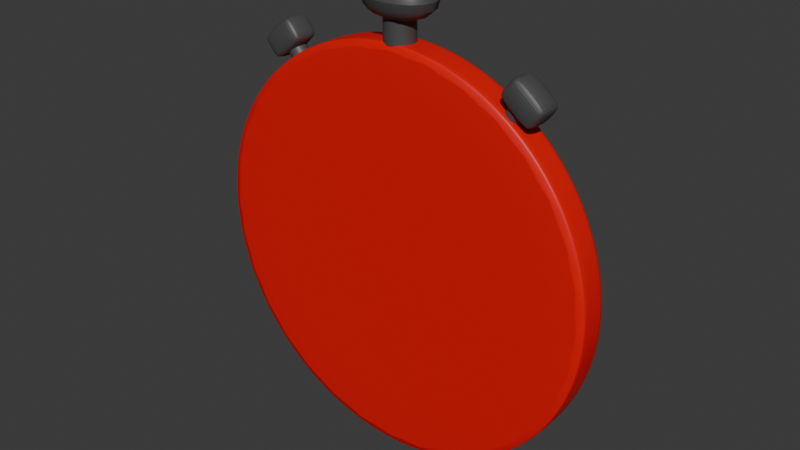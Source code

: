 # Source: cronometro.blend  (saved by Blender 4.3.34; exported with 4.5.12 LTS)
import bpy
from mathutils import Matrix  # noqa: F401  (used for matrix-valued properties, if any)

bpy.ops.wm.read_factory_settings(use_empty=True)
scene = bpy.context.scene
scene.name = 'Scene'

# ---- collections
col_collection = bpy.data.collections.new('Collection'); scene.collection.children.link(col_collection)

# ---- materials (node trees are filled in below, after node groups)
mat_material_001 = bpy.data.materials.new('Material.001')
mat_material_003 = bpy.data.materials.new('Material.003')
mat_material_002 = bpy.data.materials.new('Material.002')

# ---- node groups
ng_smooth_by_angle = bpy.data.node_groups.new('Smooth by Angle', 'GeometryNodeTree')
_s = ng_smooth_by_angle.interface.new_socket(name='Mesh', in_out='OUTPUT', socket_type='NodeSocketGeometry')
_s = ng_smooth_by_angle.interface.new_socket(name='Mesh', in_out='INPUT', socket_type='NodeSocketGeometry')
_s = ng_smooth_by_angle.interface.new_socket(name='Angle', in_out='INPUT', socket_type='NodeSocketFloat')
_s.subtype = 'ANGLE'
_s.default_value = 0.5236
_s.min_value = 0.0
_s.max_value = 3.142
_s.description = 'Maximum face angle for smooth edges'
_s = ng_smooth_by_angle.interface.new_socket(name='Ignore Sharpness', in_out='INPUT', socket_type='NodeSocketBool')
_s.force_non_field = True
ng_smooth_by_angle.description = 'Set the sharpness of mesh edges based on the angle between the neighboring faces'
ng_smooth_by_angle.is_modifier = True
_N = ng_smooth_by_angle.nodes; _L = ng_smooth_by_angle.links
n0 = _N.new('GeometryNodeSetShadeSmooth'); n0.name = 'Set Shade Smooth'; n0.location = (120, -80)
n0.domain = 'EDGE'
n1 = _N.new('GeometryNodeSetShadeSmooth'); n1.name = 'Set Shade Smooth.001'; n1.location = (300, -80)
n2 = _N.new('NodeGroupOutput'); n2.name = 'Group Output'; n2.location = (480, -80)
n3 = _N.new('GeometryNodeInputMeshEdgeAngle'); n3.name = 'Edge Angle'; n3.location = (-440, -240)
n4 = _N.new('NodeGroupInput'); n4.name = 'Group Input'; n4.location = (-80, -80)
n5 = _N.new('GeometryNodeInputEdgeSmooth'); n5.name = 'Is Edge Smooth'; n5.location = (-260, -120)
n6 = _N.new('GeometryNodeInputShadeSmooth'); n6.name = 'Is Shade Smooth'; n6.location = (-440, -397)
n7 = _N.new('FunctionNodeCompare'); n7.name = 'Compare'; n7.location = (-260, -260)
n7.operation = 'LESS_EQUAL'
n7.inputs[6].default_value = (0.0, 0.0, 0.0, 0.0)
n7.inputs[7].default_value = (0.0, 0.0, 0.0, 0.0)
n8 = _N.new('FunctionNodeBooleanMath'); n8.name = 'Boolean Math.001'; n8.location = (-80, -260)
n9 = _N.new('NodeGroupInput'); n9.name = 'Group Input.001'; n9.location = (-440, -329)
n10 = _N.new('NodeGroupInput'); n10.name = 'Group Input.002'; n10.location = (-259, -189)
n11 = _N.new('FunctionNodeBooleanMath'); n11.name = 'Boolean Math'; n11.location = (-80, -149)
n11.operation = 'OR'
n12 = _N.new('FunctionNodeBooleanMath'); n12.name = 'Boolean Math.002'; n12.location = (-260, -380)
n12.operation = 'OR'
n13 = _N.new('NodeGroupInput'); n13.name = 'Group Input.003'; n13.location = (-440, -460)
_L.new(n3.outputs[0], n7.inputs[0])
_L.new(n1.outputs[0], n2.inputs[0])
_L.new(n9.outputs[1], n7.inputs[1])
_L.new(n7.outputs[0], n8.inputs[0])
_L.new(n4.outputs[0], n0.inputs[0])
_L.new(n0.outputs[0], n1.inputs[0])
_L.new(n8.outputs[0], n0.inputs[2])
_L.new(n10.outputs[2], n11.inputs[1])
_L.new(n5.outputs[0], n11.inputs[0])
_L.new(n11.outputs[0], n0.inputs[1])
_L.new(n13.outputs[2], n12.inputs[1])
_L.new(n6.outputs[0], n12.inputs[0])
_L.new(n12.outputs[0], n8.inputs[1])
n2.is_active_output = True

# ---- material node trees
mat_material_001.use_nodes = True; mat_material_001.node_tree.nodes.clear()
_N = mat_material_001.node_tree.nodes; _L = mat_material_001.node_tree.links
n0 = _N.new('ShaderNodeBsdfPrincipled'); n0.name = 'Principled BSDF'; n0.location = (10, 300)
n0.inputs[0].default_value = (0.8002, 0.0, 0.0003003, 1.0)
n1 = _N.new('ShaderNodeOutputMaterial'); n1.name = 'Material Output'; n1.location = (300, 300)
_L.new(n0.outputs[0], n1.inputs[0])
n1.is_active_output = True
mat_material_003.use_nodes = True; mat_material_003.node_tree.nodes.clear()
_N = mat_material_003.node_tree.nodes; _L = mat_material_003.node_tree.links
n0 = _N.new('ShaderNodeBsdfPrincipled'); n0.name = 'Principled BSDF'; n0.location = (10, 300)
n1 = _N.new('ShaderNodeOutputMaterial'); n1.name = 'Material Output'; n1.location = (300, 300)
_L.new(n0.outputs[0], n1.inputs[0])
n1.is_active_output = True
mat_material_002.use_nodes = True; mat_material_002.node_tree.nodes.clear()
_N = mat_material_002.node_tree.nodes; _L = mat_material_002.node_tree.links
n0 = _N.new('ShaderNodeBsdfPrincipled'); n0.name = 'Principled BSDF'; n0.location = (10, 300)
n0.inputs[0].default_value = (0.07151, 0.07151, 0.07151, 1.0)
n1 = _N.new('ShaderNodeOutputMaterial'); n1.name = 'Material Output'; n1.location = (300, 300)
_L.new(n0.outputs[0], n1.inputs[0])
n1.is_active_output = True

# ---- world
world_world = bpy.data.worlds.new('World'); scene.world = world_world
world_world.use_nodes = True; world_world.node_tree.nodes.clear()
_N = world_world.node_tree.nodes; _L = world_world.node_tree.links
n0 = _N.new('ShaderNodeOutputWorld'); n0.name = 'World Output'; n0.location = (300, 300)
n1 = _N.new('ShaderNodeBackground'); n1.name = 'Background'; n1.location = (10, 300)
n1.inputs[0].default_value = (0.05088, 0.05088, 0.05088, 1.0)
_L.new(n1.outputs[0], n0.inputs[0])
n0.is_active_output = True
world_world.color = (0.05088, 0.05088, 0.05088)
world_world.sun_shadow_jitter_overblur = 0.0

# ---- meshes
me_cylinder = bpy.data.meshes.new('Cylinder')
me_cylinder.from_pydata([(0.0, 1.0, -1.0), (0.0, 0.9313, 1.0), (0.1951, 0.9808, -1.0), (0.1817, 0.9134, 1.0), (0.3827, 0.9239, -1.0), (0.3564, 0.8604, 1.0), (0.5556, 0.8315, -1.0), (0.5174, 0.7743, 1.0), (0.7071, 0.7071, -1.0), (0.6585, 0.6585, 1.0), (0.8315, 0.5556, -1.0), (0.7743, 0.5174, 1.0), (0.9239, 0.3827, -1.0), (0.8604, 0.3564, 1.0), (0.9808, 0.1951, -1.0), (0.9134, 0.1817, 1.0), (1.0, 0.0, -1.0), (0.9313, 0.0, 1.0), (0.9808, -0.1951, -1.0), (0.9134, -0.1817, 1.0), (0.9239, -0.3827, -1.0), (0.8604, -0.3564, 1.0), (0.8315, -0.5556, -1.0), (0.7743, -0.5174, 1.0), (0.7071, -0.7071, -1.0), (0.6585, -0.6585, 1.0), (0.5556, -0.8315, -1.0), (0.5174, -0.7743, 1.0), (0.3827, -0.9239, -1.0), (0.3564, -0.8604, 1.0), (0.1951, -0.9808, -1.0), (0.1817, -0.9134, 1.0), (0.0, -1.0, -1.0), (0.0, -0.9313, 1.0), (-0.1951, -0.9808, -1.0), (-0.1817, -0.9134, 1.0), (-0.3827, -0.9239, -1.0), (-0.3564, -0.8604, 1.0), (-0.5556, -0.8315, -1.0), (-0.5174, -0.7743, 1.0), (-0.7071, -0.7071, -1.0), (-0.6585, -0.6585, 1.0), (-0.8315, -0.5556, -1.0), (-0.7743, -0.5174, 1.0), (-0.9239, -0.3827, -1.0), (-0.8604, -0.3564, 1.0), (-0.9808, -0.1951, -1.0), (-0.9134, -0.1817, 1.0), (-1.0, 0.0, -1.0), (-0.9313, 0.0, 1.0), (-0.9808, 0.1951, -1.0), (-0.9134, 0.1817, 1.0), (-0.9239, 0.3827, -1.0), (-0.8604, 0.3564, 1.0), (-0.8315, 0.5556, -1.0), (-0.7743, 0.5174, 1.0), (-0.7071, 0.7071, -1.0), (-0.6585, 0.6585, 1.0), (-0.5556, 0.8315, -1.0), (-0.5174, 0.7743, 1.0), (-0.3827, 0.9239, -1.0), (-0.3564, 0.8604, 1.0), (-0.1951, 0.9808, -1.0), (-0.1817, 0.9134, 1.0), (0.1951, 0.9808, 1.0), (0.0, 1.0, 1.0), (0.3827, 0.9239, 1.0), (0.5556, 0.8315, 1.0), (0.7071, 0.7071, 1.0), (0.8315, 0.5556, 1.0), (0.9239, 0.3827, 1.0), (0.9808, 0.1951, 1.0), (1.0, 0.0, 1.0), (0.9808, -0.1951, 1.0), (0.9239, -0.3827, 1.0), (0.8315, -0.5556, 1.0), (0.7071, -0.7071, 1.0), (0.5556, -0.8315, 1.0), (0.3827, -0.9239, 1.0), (0.1951, -0.9808, 1.0), (0.0, -1.0, 1.0), (-0.1951, -0.9808, 1.0), (-0.3827, -0.9239, 1.0), (-0.5556, -0.8315, 1.0), (-0.7071, -0.7071, 1.0), (-0.8315, -0.5556, 1.0), (-0.9239, -0.3827, 1.0), (-0.9808, -0.1951, 1.0), (-1.0, 0.0, 1.0), (-0.9808, 0.1951, 1.0), (-0.9239, 0.3827, 1.0), (-0.8315, 0.5556, 1.0), (-0.7071, 0.7071, 1.0), (-0.5556, 0.8315, 1.0), (-0.3827, 0.9239, 1.0), (-0.1951, 0.9808, 1.0), (0.181, 0.91, -0.2268), (0.1817, 0.9134, -0.2233), (-1.369e-10, 0.9313, -0.2233), (-1.455e-10, 0.9278, -0.2268), (0.3551, 0.8572, -0.2268), (0.3564, 0.8604, -0.2233), (0.5155, 0.7715, -0.2268), (0.5174, 0.7743, -0.2233), (0.6561, 0.6561, -0.2268), (0.6585, 0.6585, -0.2233), (0.7715, 0.5155, -0.2268), (0.7743, 0.5174, -0.2233), (0.8572, 0.3551, -0.2268), (0.8604, 0.3564, -0.2233), (0.91, 0.181, -0.2268), (0.9134, 0.1817, -0.2233), (0.9278, 0.0, -0.2268), (0.9313, 0.0, -0.2233), (0.91, -0.181, -0.2268), (0.9134, -0.1817, -0.2233), (0.8572, -0.3551, -0.2268), (0.8604, -0.3564, -0.2233), (0.7715, -0.5155, -0.2268), (0.7743, -0.5174, -0.2233), (0.6561, -0.6561, -0.2268), (0.6585, -0.6585, -0.2233), (0.5155, -0.7715, -0.2268), (0.5174, -0.7743, -0.2233), (0.3551, -0.8572, -0.2268), (0.3564, -0.8604, -0.2233), (0.181, -0.91, -0.2268), (0.1817, -0.9134, -0.2233), (-1.455e-10, -0.9278, -0.2268), (-1.369e-10, -0.9313, -0.2233), (-0.181, -0.91, -0.2268), (-0.1817, -0.9134, -0.2233), (-0.3551, -0.8572, -0.2268), (-0.3564, -0.8604, -0.2233), (-0.5155, -0.7715, -0.2268), (-0.5174, -0.7743, -0.2233), (-0.6561, -0.6561, -0.2268), (-0.6585, -0.6585, -0.2233), (-0.7715, -0.5155, -0.2268), (-0.7743, -0.5174, -0.2233), (-0.8572, -0.3551, -0.2268), (-0.8604, -0.3564, -0.2233), (-0.91, -0.181, -0.2268), (-0.9134, -0.1817, -0.2233), (-0.9278, 0.0, -0.2268), (-0.9313, 0.0, -0.2233), (-0.91, 0.181, -0.2268), (-0.9134, 0.1817, -0.2233), (-0.8572, 0.3551, -0.2268), (-0.8604, 0.3564, -0.2233), (-0.7715, 0.5155, -0.2268), (-0.7743, 0.5174, -0.2233), (-0.6561, 0.6561, -0.2268), (-0.6585, 0.6585, -0.2233), (-0.5155, 0.7715, -0.2268), (-0.5174, 0.7743, -0.2233), (-0.3551, 0.8572, -0.2268), (-0.3564, 0.8604, -0.2233), (-0.181, 0.91, -0.2268), (-0.1817, 0.9134, -0.2233)], [], [(0, 65, 64, 2), (2, 64, 66, 4), (4, 66, 67, 6), (6, 67, 68, 8), (8, 68, 69, 10), (10, 69, 70, 12), (12, 70, 71, 14), (14, 71, 72, 16), (16, 72, 73, 18), (18, 73, 74, 20), (20, 74, 75, 22), (22, 75, 76, 24), (24, 76, 77, 26), (26, 77, 78, 28), (28, 78, 79, 30), (30, 79, 80, 32), (32, 80, 81, 34), (34, 81, 82, 36), (36, 82, 83, 38), (38, 83, 84, 40), (40, 84, 85, 42), (42, 85, 86, 44), (44, 86, 87, 46), (46, 87, 88, 48), (48, 88, 89, 50), (50, 89, 90, 52), (52, 90, 91, 54), (54, 91, 92, 56), (56, 92, 93, 58), (58, 93, 94, 60), (53, 51, 147, 149), (60, 94, 95, 62), (62, 95, 65, 0), (0, 2, 4, 6, 8, 10, 12, 14, 16, 18, 20, 22, 24, 26, 28, 30, 32, 34, 36, 38, 40, 42, 44, 46, 48, 50, 52, 54, 56, 58, 60, 62), (1, 3, 64, 65), (3, 5, 66, 64), (5, 7, 67, 66), (7, 9, 68, 67), (9, 11, 69, 68), (11, 13, 70, 69), (13, 15, 71, 70), (15, 17, 72, 71), (17, 19, 73, 72), (19, 21, 74, 73), (21, 23, 75, 74), (23, 25, 76, 75), (25, 27, 77, 76), (27, 29, 78, 77), (29, 31, 79, 78), (31, 33, 80, 79), (33, 35, 81, 80), (35, 37, 82, 81), (37, 39, 83, 82), (39, 41, 84, 83), (41, 43, 85, 84), (43, 45, 86, 85), (45, 47, 87, 86), (47, 49, 88, 87), (49, 51, 89, 88), (51, 53, 90, 89), (53, 55, 91, 90), (55, 57, 92, 91), (57, 59, 93, 92), (59, 61, 94, 93), (61, 63, 95, 94), (63, 1, 65, 95), (5, 3, 97, 101), (27, 25, 121, 123), (55, 53, 149, 151), (29, 27, 123, 125), (57, 55, 151, 153), (31, 29, 125, 127), (96, 99, 158, 156, 154, 152, 150, 148, 146, 144, 142, 140, 138, 136, 134, 132, 130, 128, 126, 124, 122, 120, 118, 116, 114, 112, 110, 108, 106, 104, 102, 100), (59, 57, 153, 155), (33, 31, 127, 129), (1, 63, 159, 98), (61, 59, 155, 157), (35, 33, 129, 131), (9, 7, 103, 105), (63, 61, 157, 159), (37, 35, 131, 133), (11, 9, 105, 107), (39, 37, 133, 135), (13, 11, 107, 109), (7, 5, 101, 103), (41, 39, 135, 137), (15, 13, 109, 111), (43, 41, 137, 139), (17, 15, 111, 113), (45, 43, 139, 141), (19, 17, 113, 115), (47, 45, 141, 143), (21, 19, 115, 117), (49, 47, 143, 145), (23, 21, 117, 119), (51, 49, 145, 147), (25, 23, 119, 121), (97, 98, 99, 96), (101, 97, 96, 100), (103, 101, 100, 102), (105, 103, 102, 104), (107, 105, 104, 106), (109, 107, 106, 108), (111, 109, 108, 110), (113, 111, 110, 112), (115, 113, 112, 114), (117, 115, 114, 116), (119, 117, 116, 118), (121, 119, 118, 120), (123, 121, 120, 122), (125, 123, 122, 124), (127, 125, 124, 126), (129, 127, 126, 128), (131, 129, 128, 130), (133, 131, 130, 132), (135, 133, 132, 134), (137, 135, 134, 136), (139, 137, 136, 138), (141, 139, 138, 140), (143, 141, 140, 142), (145, 143, 142, 144), (147, 145, 144, 146), (149, 147, 146, 148), (151, 149, 148, 150), (153, 151, 150, 152), (155, 153, 152, 154), (157, 155, 154, 156), (159, 157, 156, 158), (98, 159, 158, 99), (3, 1, 98, 97)])
me_cylinder.polygons.foreach_set('use_smooth', [True] * 130)
me_cylinder.polygons.foreach_set('material_index', [0, 0, 0, 0, 0, 0, 0, 0, 0, 0, 0, 0, 0, 0, 0, 0, 0, 0, 0, 0, 0, 0, 0, 0, 0, 0, 0, 0, 0, 0, 0, 0, 0, 0, 0, 0, 0, 0, 0, 0, 0, 0, 0, 0, 0, 0, 0, 0, 0, 0, 0, 0, 0, 0, 0, 0, 0, 0, 0, 0, 0, 0, 0, 0, 0, 0, 0, 0, 0, 0, 0, 0, 1, 0, 0, 0, 0, 0, 0, 0, 0, 0, 0, 0, 0, 0, 0, 0, 0, 0, 0, 0, 0, 0, 0, 0, 0, 0, 0, 0, 0, 0, 0, 0, 0, 0, 0, 0, 0, 0, 0, 0, 0, 0, 0, 0, 0, 0, 0, 0, 0, 0, 0, 0, 0, 0, 0, 0, 0, 0])
_uv = me_cylinder.uv_layers.new(name='UVMap')
_uv.uv.foreach_set('vector', [1.0, 0.5, 1.0, 1.0, 0.9688, 1.0, 0.9688, 0.5, 0.9688, 0.5, 0.9688, 1.0, 0.9375, 1.0, 0.9375, 0.5, 0.9375, 0.5, 0.9375, 1.0, 0.9062, 1.0, 0.9062, 0.5, 0.9062, 0.5, 0.9062, 1.0, 0.875, 1.0, 0.875, 0.5, 0.875, 0.5, 0.875, 1.0, 0.8438, 1.0, 0.8438, 0.5, 0.8438, 0.5, 0.8438, 1.0, 0.8125, 1.0, 0.8125, 0.5, 0.8125, 0.5, 0.8125, 1.0, 0.7812, 1.0, 0.7812, 0.5, 0.7812, 0.5, 0.7812, 1.0, 0.75, 1.0, 0.75, 0.5, 0.75, 0.5, 0.75, 1.0, 0.7188, 1.0, 0.7188, 0.5, 0.7188, 0.5, 0.7188, 1.0, 0.6875, 1.0, 0.6875, 0.5, 0.6875, 0.5, 0.6875, 1.0, 0.6562, 1.0, 0.6562, 0.5, 0.6562, 0.5, 0.6562, 1.0, 0.625, 1.0, 0.625, 0.5, 0.625, 0.5, 0.625, 1.0, 0.5938, 1.0, 0.5938, 0.5, 0.5938, 0.5, 0.5938, 1.0, 0.5625, 1.0, 0.5625, 0.5, 0.5625, 0.5, 0.5625, 1.0, 0.5312, 1.0, 0.5312, 0.5, 0.5312, 0.5, 0.5312, 1.0, 0.5, 1.0, 0.5, 0.5, 0.5, 0.5, 0.5, 1.0, 0.4688, 1.0, 0.4688, 0.5, 0.4688, 0.5, 0.4688, 1.0, 0.4375, 1.0, 0.4375, 0.5, 0.4375, 0.5, 0.4375, 1.0, 0.4062, 1.0, 0.4062, 0.5, 0.4062, 0.5, 0.4062, 1.0, 0.375, 1.0, 0.375, 0.5, 0.375, 0.5, 0.375, 1.0, 0.3438, 1.0, 0.3438, 0.5, 0.3438, 0.5, 0.3438, 1.0, 0.3125, 1.0, 0.3125, 0.5, 0.3125, 0.5, 0.3125, 1.0, 0.2812, 1.0, 0.2812, 0.5, 0.2812, 0.5, 0.2812, 1.0, 0.25, 1.0, 0.25, 0.5, 0.25, 0.5, 0.25, 1.0, 0.2188, 1.0, 0.2188, 0.5, 0.2188, 0.5, 0.2188, 1.0, 0.1875, 1.0, 0.1875, 0.5, 0.1875, 0.5, 0.1875, 1.0, 0.1562, 1.0, 0.1562, 0.5, 0.1562, 0.5, 0.1562, 1.0, 0.125, 1.0, 0.125, 0.5, 0.125, 0.5, 0.125, 1.0, 0.09375, 1.0, 0.09375, 0.5, 0.09375, 0.5, 0.09375, 1.0, 0.0625, 1.0, 0.0625, 0.5, 0.04351, 0.3355, 0.03079, 0.2936, 0.03079, 0.2936, 0.04351, 0.3355, 0.0625, 0.5, 0.0625, 1.0, 0.03125, 1.0, 0.03125, 0.5, 0.03125, 0.5, 0.03125, 1.0, 0.0, 1.0, 0.0, 0.5, 0.75, 0.49, 0.7968, 0.4854, 0.8418, 0.4717, 0.8833, 0.4496, 0.9197, 0.4197, 0.9496, 0.3833, 0.9717, 0.3418, 0.9854, 0.2968, 0.99, 0.25, 0.9854, 0.2032, 0.9717, 0.1582, 0.9496, 0.1167, 0.9197, 0.08029, 0.8833, 0.05045, 0.8418, 0.02827, 0.7968, 0.01461, 0.75, 0.01, 0.7032, 0.01461, 0.6582, 0.02827, 0.6167, 0.05045, 0.5803, 0.08029, 0.5504, 0.1167, 0.5283, 0.1582, 0.5146, 0.2032, 0.51, 0.25, 0.5146, 0.2968, 0.5283, 0.3418, 0.5504, 0.3833, 0.5803, 0.4197, 0.6167, 0.4496, 0.6582, 0.4717, 0.7032, 0.4854, 0.25, 0.4735, 0.2936, 0.4692, 0.2968, 0.4854, 0.25, 0.49, 0.2936, 0.4692, 0.3355, 0.4565, 0.3418, 0.4717, 0.2968, 0.4854, 0.3355, 0.4565, 0.3742, 0.4358, 0.3833, 0.4496, 0.3418, 0.4717, 0.3742, 0.4358, 0.408, 0.408, 0.4197, 0.4197, 0.3833, 0.4496, 0.408, 0.408, 0.4358, 0.3742, 0.4496, 0.3833, 0.4197, 0.4197, 0.4358, 0.3742, 0.4565, 0.3355, 0.4717, 0.3418, 0.4496, 0.3833, 0.4565, 0.3355, 0.4692, 0.2936, 0.4854, 0.2968, 0.4717, 0.3418, 0.4692, 0.2936, 0.4735, 0.25, 0.49, 0.25, 0.4854, 0.2968, 0.4735, 0.25, 0.4692, 0.2064, 0.4854, 0.2032, 0.49, 0.25, 0.4692, 0.2064, 0.4565, 0.1645, 0.4717, 0.1582, 0.4854, 0.2032, 0.4565, 0.1645, 0.4358, 0.1258, 0.4496, 0.1167, 0.4717, 0.1582, 0.4358, 0.1258, 0.408, 0.09196, 0.4197, 0.08029, 0.4496, 0.1167, 0.408, 0.09196, 0.3742, 0.06416, 0.3833, 0.05045, 0.4197, 0.08029, 0.3742, 0.06416, 0.3355, 0.04351, 0.3418, 0.02827, 0.3833, 0.05045, 0.3355, 0.04351, 0.2936, 0.03079, 0.2968, 0.01461, 0.3418, 0.02827, 0.2936, 0.03079, 0.25, 0.0265, 0.25, 0.01, 0.2968, 0.01461, 0.25, 0.0265, 0.2064, 0.03079, 0.2032, 0.01461, 0.25, 0.01, 0.2064, 0.03079, 0.1645, 0.04351, 0.1582, 0.02827, 0.2032, 0.01461, 0.1645, 0.04351, 0.1258, 0.06416, 0.1167, 0.05045, 0.1582, 0.02827, 0.1258, 0.06416, 0.09196, 0.09196, 0.08029, 0.08029, 0.1167, 0.05045, 0.09196, 0.09196, 0.06416, 0.1258, 0.05045, 0.1167, 0.08029, 0.08029, 0.06416, 0.1258, 0.04351, 0.1645, 0.02827, 0.1582, 0.05045, 0.1167, 0.04351, 0.1645, 0.03079, 0.2064, 0.01461, 0.2032, 0.02827, 0.1582, 0.03079, 0.2064, 0.0265, 0.25, 0.01, 0.25, 0.01461, 0.2032, 0.0265, 0.25, 0.03079, 0.2936, 0.01461, 0.2968, 0.01, 0.25, 0.03079, 0.2936, 0.04351, 0.3355, 0.02827, 0.3418, 0.01461, 0.2968, 0.04351, 0.3355, 0.06416, 0.3742, 0.05045, 0.3833, 0.02827, 0.3418, 0.06416, 0.3742, 0.09196, 0.408, 0.08029, 0.4197, 0.05045, 0.3833, 0.09196, 0.408, 0.1258, 0.4358, 0.1167, 0.4496, 0.08029, 0.4197, 0.1258, 0.4358, 0.1645, 0.4565, 0.1582, 0.4717, 0.1167, 0.4496, 0.1645, 0.4565, 0.2064, 0.4692, 0.2032, 0.4854, 0.1582, 0.4717, 0.2064, 0.4692, 0.25, 0.4735, 0.25, 0.49, 0.2032, 0.4854, 0.3355, 0.4565, 0.2936, 0.4692, 0.2936, 0.4692, 0.3355, 0.4565, 0.3742, 0.06416, 0.408, 0.09196, 0.408, 0.09196, 0.3742, 0.06416, 0.06416, 0.3742, 0.04351, 0.3355, 0.04351, 0.3355, 0.06416, 0.3742, 0.3355, 0.04351, 0.3742, 0.06416, 0.3742, 0.06416, 0.3355, 0.04351, 0.09196, 0.408, 0.06416, 0.3742, 0.06416, 0.3742, 0.09196, 0.408, 0.2936, 0.03079, 0.3355, 0.04351, 0.3355, 0.04351, 0.2936, 0.03079, 0.2934, 0.4684, 0.25, 0.4727, 0.2066, 0.4684, 0.1648, 0.4557, 0.1263, 0.4351, 0.09254, 0.4075, 0.06485, 0.3737, 0.04427, 0.3352, 0.0316, 0.2934, 0.02732, 0.25, 0.0316, 0.2066, 0.04427, 0.1648, 0.06485, 0.1263, 0.09254, 0.09254, 0.1263, 0.06485, 0.1648, 0.04427, 0.2066, 0.0316, 0.25, 0.02732, 0.2934, 0.0316, 0.3352, 0.04427, 0.3737, 0.06485, 0.4075, 0.09254, 0.4351, 0.1263, 0.4557, 0.1648, 0.4684, 0.2066, 0.4727, 0.25, 0.4684, 0.2934, 0.4557, 0.3352, 0.4351, 0.3737, 0.4075, 0.4075, 0.3737, 0.4351, 0.3352, 0.4557, 0.1258, 0.4358, 0.09196, 0.408, 0.09196, 0.408, 0.1258, 0.4358, 0.25, 0.0265, 0.2936, 0.03079, 0.2936, 0.03079, 0.25, 0.0265, 0.25, 0.4735, 0.2064, 0.4692, 0.2064, 0.4692, 0.25, 0.4735, 0.1645, 0.4565, 0.1258, 0.4358, 0.1258, 0.4358, 0.1645, 0.4565, 0.2064, 0.03079, 0.25, 0.0265, 0.25, 0.0265, 0.2064, 0.03079, 0.408, 0.408, 0.3742, 0.4358, 0.3742, 0.4358, 0.408, 0.408, 0.2064, 0.4692, 0.1645, 0.4565, 0.1645, 0.4565, 0.2064, 0.4692, 0.1645, 0.04351, 0.2064, 0.03079, 0.2064, 0.03079, 0.1645, 0.04351, 0.4358, 0.3742, 0.408, 0.408, 0.408, 0.408, 0.4358, 0.3742, 0.1258, 0.06416, 0.1645, 0.04351, 0.1645, 0.04351, 0.1258, 0.06416, 0.4565, 0.3355, 0.4358, 0.3742, 0.4358, 0.3742, 0.4565, 0.3355, 0.3742, 0.4358, 0.3355, 0.4565, 0.3355, 0.4565, 0.3742, 0.4358, 0.09196, 0.09196, 0.1258, 0.06416, 0.1258, 0.06416, 0.09196, 0.09196, 0.4692, 0.2936, 0.4565, 0.3355, 0.4565, 0.3355, 0.4692, 0.2936, 0.06416, 0.1258, 0.09196, 0.09196, 0.09196, 0.09196, 0.06416, 0.1258, 0.4735, 0.25, 0.4692, 0.2936, 0.4692, 0.2936, 0.4735, 0.25, 0.04351, 0.1645, 0.06416, 0.1258, 0.06416, 0.1258, 0.04351, 0.1645, 0.4692, 0.2064, 0.4735, 0.25, 0.4735, 0.25, 0.4692, 0.2064, 0.03079, 0.2064, 0.04351, 0.1645, 0.04351, 0.1645, 0.03079, 0.2064, 0.4565, 0.1645, 0.4692, 0.2064, 0.4692, 0.2064, 0.4565, 0.1645, 0.0265, 0.25, 0.03079, 0.2064, 0.03079, 0.2064, 0.0265, 0.25, 0.4358, 0.1258, 0.4565, 0.1645, 0.4565, 0.1645, 0.4358, 0.1258, 0.03079, 0.2936, 0.0265, 0.25, 0.0265, 0.25, 0.03079, 0.2936, 0.408, 0.09196, 0.4358, 0.1258, 0.4358, 0.1258, 0.408, 0.09196, 0.2936, 0.4692, 0.25, 0.4735, 0.25, 0.4727, 0.2934, 0.4684, 0.3355, 0.4565, 0.2936, 0.4692, 0.2934, 0.4684, 0.3352, 0.4557, 0.3742, 0.4358, 0.3355, 0.4565, 0.3352, 0.4557, 0.3737, 0.4351, 0.408, 0.408, 0.3742, 0.4358, 0.3737, 0.4351, 0.4075, 0.4075, 0.4358, 0.3742, 0.408, 0.408, 0.4075, 0.4075, 0.4351, 0.3737, 0.4565, 0.3355, 0.4358, 0.3742, 0.4351, 0.3737, 0.4557, 0.3352, 0.4692, 0.2936, 0.4565, 0.3355, 0.4557, 0.3352, 0.4684, 0.2934, 0.4735, 0.25, 0.4692, 0.2936, 0.4684, 0.2934, 0.4727, 0.25, 0.4692, 0.2064, 0.4735, 0.25, 0.4727, 0.25, 0.4684, 0.2066, 0.4565, 0.1645, 0.4692, 0.2064, 0.4684, 0.2066, 0.4557, 0.1648, 0.4358, 0.1258, 0.4565, 0.1645, 0.4557, 0.1648, 0.4351, 0.1263, 0.408, 0.09196, 0.4358, 0.1258, 0.4351, 0.1263, 0.4075, 0.09254, 0.3742, 0.06416, 0.408, 0.09196, 0.4075, 0.09254, 0.3737, 0.06485, 0.3355, 0.04351, 0.3742, 0.06416, 0.3737, 0.06485, 0.3352, 0.04427, 0.2936, 0.03079, 0.3355, 0.04351, 0.3352, 0.04427, 0.2934, 0.0316, 0.25, 0.0265, 0.2936, 0.03079, 0.2934, 0.0316, 0.25, 0.02732, 0.2064, 0.03079, 0.25, 0.0265, 0.25, 0.02732, 0.2066, 0.0316, 0.1645, 0.04351, 0.2064, 0.03079, 0.2066, 0.0316, 0.1648, 0.04427, 0.1258, 0.06416, 0.1645, 0.04351, 0.1648, 0.04427, 0.1263, 0.06485, 0.09196, 0.09196, 0.1258, 0.06416, 0.1263, 0.06485, 0.09254, 0.09254, 0.06416, 0.1258, 0.09196, 0.09196, 0.09254, 0.09254, 0.06485, 0.1263, 0.04351, 0.1645, 0.06416, 0.1258, 0.06485, 0.1263, 0.04427, 0.1648, 0.03079, 0.2064, 0.04351, 0.1645, 0.04427, 0.1648, 0.0316, 0.2066, 0.0265, 0.25, 0.03079, 0.2064, 0.0316, 0.2066, 0.02732, 0.25, 0.03079, 0.2936, 0.0265, 0.25, 0.02732, 0.25, 0.0316, 0.2934, 0.04351, 0.3355, 0.03079, 0.2936, 0.0316, 0.2934, 0.04427, 0.3352, 0.06416, 0.3742, 0.04351, 0.3355, 0.04427, 0.3352, 0.06485, 0.3737, 0.09196, 0.408, 0.06416, 0.3742, 0.06485, 0.3737, 0.09254, 0.4075, 0.1258, 0.4358, 0.09196, 0.408, 0.09254, 0.4075, 0.1263, 0.4351, 0.1645, 0.4565, 0.1258, 0.4358, 0.1263, 0.4351, 0.1648, 0.4557, 0.2064, 0.4692, 0.1645, 0.4565, 0.1648, 0.4557, 0.2066, 0.4684, 0.25, 0.4735, 0.2064, 0.4692, 0.2066, 0.4684, 0.25, 0.4727, 0.2936, 0.4692, 0.25, 0.4735, 0.25, 0.4735, 0.2936, 0.4692])
me_cylinder.materials.append(mat_material_001)
me_cylinder.materials.append(mat_material_003)
me_cylinder.update()
me_cylinder_001 = bpy.data.meshes.new('Cylinder.001')
me_cylinder_001.from_pydata([(0.0, 1.0, -1.0), (0.0, 1.0, 1.0), (0.1951, 0.9808, -1.0), (0.1951, 0.9808, 1.0), (0.3827, 0.9239, -1.0), (0.3827, 0.9239, 1.0), (0.5556, 0.8315, -1.0), (0.5556, 0.8315, 1.0), (0.7071, 0.7071, -1.0), (0.7071, 0.7071, 1.0), (0.8315, 0.5556, -1.0), (0.8315, 0.5556, 1.0), (0.9239, 0.3827, -1.0), (0.9239, 0.3827, 1.0), (0.9808, 0.1951, -1.0), (0.9808, 0.1951, 1.0), (1.0, 0.0, -1.0), (1.0, 0.0, 1.0), (0.9808, -0.1951, -1.0), (0.9808, -0.1951, 1.0), (0.9239, -0.3827, -1.0), (0.9239, -0.3827, 1.0), (0.8315, -0.5556, -1.0), (0.8315, -0.5556, 1.0), (0.7071, -0.7071, -1.0), (0.7071, -0.7071, 1.0), (0.5556, -0.8315, -1.0), (0.5556, -0.8315, 1.0), (0.3827, -0.9239, -1.0), (0.3827, -0.9239, 1.0), (0.1951, -0.9808, -1.0), (0.1951, -0.9808, 1.0), (0.0, -1.0, -1.0), (0.0, -1.0, 1.0), (-0.1951, -0.9808, -1.0), (-0.1951, -0.9808, 1.0), (-0.3827, -0.9239, -1.0), (-0.3827, -0.9239, 1.0), (-0.5556, -0.8315, -1.0), (-0.5556, -0.8315, 1.0), (-0.7071, -0.7071, -1.0), (-0.7071, -0.7071, 1.0), (-0.8315, -0.5556, -1.0), (-0.8315, -0.5556, 1.0), (-0.9239, -0.3827, -1.0), (-0.9239, -0.3827, 1.0), (-0.9808, -0.1951, -1.0), (-0.9808, -0.1951, 1.0), (-1.0, 0.0, -1.0), (-1.0, 0.0, 1.0), (-0.9808, 0.1951, -1.0), (-0.9808, 0.1951, 1.0), (-0.9239, 0.3827, -1.0), (-0.9239, 0.3827, 1.0), (-0.8315, 0.5556, -1.0), (-0.8315, 0.5556, 1.0), (-0.7071, 0.7071, -1.0), (-0.7071, 0.7071, 1.0), (-0.5556, 0.8315, -1.0), (-0.5556, 0.8315, 1.0), (-0.3827, 0.9239, -1.0), (-0.3827, 0.9239, 1.0), (-0.1951, 0.9808, -1.0), (-0.1951, 0.9808, 1.0)], [], [(0, 1, 3, 2), (2, 3, 5, 4), (4, 5, 7, 6), (6, 7, 9, 8), (8, 9, 11, 10), (10, 11, 13, 12), (12, 13, 15, 14), (14, 15, 17, 16), (16, 17, 19, 18), (18, 19, 21, 20), (20, 21, 23, 22), (22, 23, 25, 24), (24, 25, 27, 26), (26, 27, 29, 28), (28, 29, 31, 30), (30, 31, 33, 32), (32, 33, 35, 34), (34, 35, 37, 36), (36, 37, 39, 38), (38, 39, 41, 40), (40, 41, 43, 42), (42, 43, 45, 44), (44, 45, 47, 46), (46, 47, 49, 48), (48, 49, 51, 50), (50, 51, 53, 52), (52, 53, 55, 54), (54, 55, 57, 56), (56, 57, 59, 58), (58, 59, 61, 60), (3, 1, 63, 61, 59, 57, 55, 53, 51, 49, 47, 45, 43, 41, 39, 37, 35, 33, 31, 29, 27, 25, 23, 21, 19, 17, 15, 13, 11, 9, 7, 5), (60, 61, 63, 62), (62, 63, 1, 0), (0, 2, 4, 6, 8, 10, 12, 14, 16, 18, 20, 22, 24, 26, 28, 30, 32, 34, 36, 38, 40, 42, 44, 46, 48, 50, 52, 54, 56, 58, 60, 62)])
me_cylinder_001.polygons.foreach_set('use_smooth', [True] * 34)
_uv = me_cylinder_001.uv_layers.new(name='UVMap')
_uv.uv.foreach_set('vector', [1.0, 0.5, 1.0, 1.0, 0.9688, 1.0, 0.9688, 0.5, 0.9688, 0.5, 0.9688, 1.0, 0.9375, 1.0, 0.9375, 0.5, 0.9375, 0.5, 0.9375, 1.0, 0.9062, 1.0, 0.9062, 0.5, 0.9062, 0.5, 0.9062, 1.0, 0.875, 1.0, 0.875, 0.5, 0.875, 0.5, 0.875, 1.0, 0.8438, 1.0, 0.8438, 0.5, 0.8438, 0.5, 0.8438, 1.0, 0.8125, 1.0, 0.8125, 0.5, 0.8125, 0.5, 0.8125, 1.0, 0.7812, 1.0, 0.7812, 0.5, 0.7812, 0.5, 0.7812, 1.0, 0.75, 1.0, 0.75, 0.5, 0.75, 0.5, 0.75, 1.0, 0.7188, 1.0, 0.7188, 0.5, 0.7188, 0.5, 0.7188, 1.0, 0.6875, 1.0, 0.6875, 0.5, 0.6875, 0.5, 0.6875, 1.0, 0.6562, 1.0, 0.6562, 0.5, 0.6562, 0.5, 0.6562, 1.0, 0.625, 1.0, 0.625, 0.5, 0.625, 0.5, 0.625, 1.0, 0.5938, 1.0, 0.5938, 0.5, 0.5938, 0.5, 0.5938, 1.0, 0.5625, 1.0, 0.5625, 0.5, 0.5625, 0.5, 0.5625, 1.0, 0.5312, 1.0, 0.5312, 0.5, 0.5312, 0.5, 0.5312, 1.0, 0.5, 1.0, 0.5, 0.5, 0.5, 0.5, 0.5, 1.0, 0.4688, 1.0, 0.4688, 0.5, 0.4688, 0.5, 0.4688, 1.0, 0.4375, 1.0, 0.4375, 0.5, 0.4375, 0.5, 0.4375, 1.0, 0.4062, 1.0, 0.4062, 0.5, 0.4062, 0.5, 0.4062, 1.0, 0.375, 1.0, 0.375, 0.5, 0.375, 0.5, 0.375, 1.0, 0.3438, 1.0, 0.3438, 0.5, 0.3438, 0.5, 0.3438, 1.0, 0.3125, 1.0, 0.3125, 0.5, 0.3125, 0.5, 0.3125, 1.0, 0.2812, 1.0, 0.2812, 0.5, 0.2812, 0.5, 0.2812, 1.0, 0.25, 1.0, 0.25, 0.5, 0.25, 0.5, 0.25, 1.0, 0.2188, 1.0, 0.2188, 0.5, 0.2188, 0.5, 0.2188, 1.0, 0.1875, 1.0, 0.1875, 0.5, 0.1875, 0.5, 0.1875, 1.0, 0.1562, 1.0, 0.1562, 0.5, 0.1562, 0.5, 0.1562, 1.0, 0.125, 1.0, 0.125, 0.5, 0.125, 0.5, 0.125, 1.0, 0.09375, 1.0, 0.09375, 0.5, 0.09375, 0.5, 0.09375, 1.0, 0.0625, 1.0, 0.0625, 0.5, 0.2968, 0.4854, 0.25, 0.49, 0.2032, 0.4854, 0.1582, 0.4717, 0.1167, 0.4496, 0.08029, 0.4197, 0.05045, 0.3833, 0.02827, 0.3418, 0.01461, 0.2968, 0.01, 0.25, 0.01461, 0.2032, 0.02827, 0.1582, 0.05045, 0.1167, 0.08029, 0.08029, 0.1167, 0.05045, 0.1582, 0.02827, 0.2032, 0.01461, 0.25, 0.01, 0.2968, 0.01461, 0.3418, 0.02827, 0.3833, 0.05045, 0.4197, 0.08029, 0.4496, 0.1167, 0.4717, 0.1582, 0.4854, 0.2032, 0.49, 0.25, 0.4854, 0.2968, 0.4717, 0.3418, 0.4496, 0.3833, 0.4197, 0.4197, 0.3833, 0.4496, 0.3418, 0.4717, 0.0625, 0.5, 0.0625, 1.0, 0.03125, 1.0, 0.03125, 0.5, 0.03125, 0.5, 0.03125, 1.0, 0.0, 1.0, 0.0, 0.5, 0.75, 0.49, 0.7968, 0.4854, 0.8418, 0.4717, 0.8833, 0.4496, 0.9197, 0.4197, 0.9496, 0.3833, 0.9717, 0.3418, 0.9854, 0.2968, 0.99, 0.25, 0.9854, 0.2032, 0.9717, 0.1582, 0.9496, 0.1167, 0.9197, 0.08029, 0.8833, 0.05045, 0.8418, 0.02827, 0.7968, 0.01461, 0.75, 0.01, 0.7032, 0.01461, 0.6582, 0.02827, 0.6167, 0.05045, 0.5803, 0.08029, 0.5504, 0.1167, 0.5283, 0.1582, 0.5146, 0.2032, 0.51, 0.25, 0.5146, 0.2968, 0.5283, 0.3418, 0.5504, 0.3833, 0.5803, 0.4197, 0.6167, 0.4496, 0.6582, 0.4717, 0.7032, 0.4854])
me_cylinder_001.materials.append(mat_material_002)
me_cylinder_001.update()
me_cylinder_002 = bpy.data.meshes.new('Cylinder.002')
me_cylinder_002.from_pydata([(-1.865, -1.36, -0.263), (-1.865, -1.36, 1.48), (-1.865, 1.36, -0.263), (-1.865, 1.36, 1.48), (1.865, -1.36, -0.263), (1.865, -1.36, 1.48), (1.865, 1.36, -0.263), (1.865, 1.36, 1.48)], [], [(0, 1, 3, 2), (2, 3, 7, 6), (6, 7, 5, 4), (4, 5, 1, 0), (2, 6, 4, 0), (7, 3, 1, 5)])
me_cylinder_002.polygons.foreach_set('use_smooth', [True] * 6)
_uv = me_cylinder_002.uv_layers.new(name='UVMap')
_uv.uv.foreach_set('vector', [0.375, 0.0, 0.625, 0.0, 0.625, 0.25, 0.375, 0.25, 0.375, 0.25, 0.625, 0.25, 0.625, 0.5, 0.375, 0.5, 0.375, 0.5, 0.625, 0.5, 0.625, 0.75, 0.375, 0.75, 0.375, 0.75, 0.625, 0.75, 0.625, 1.0, 0.375, 1.0, 0.125, 0.5, 0.375, 0.5, 0.375, 0.75, 0.125, 0.75, 0.625, 0.5, 0.875, 0.5, 0.875, 0.75, 0.625, 0.75])
me_cylinder_002.materials.append(mat_material_002)
me_cylinder_002.update()
me_cylinder_003 = bpy.data.meshes.new('Cylinder.003')
me_cylinder_003.from_pydata([(0.0, 1.0, -1.0), (0.0, 1.0, 1.0), (0.1951, 0.9808, -1.0), (0.1951, 0.9808, 1.0), (0.3827, 0.9239, -1.0), (0.3827, 0.9239, 1.0), (0.5556, 0.8315, -1.0), (0.5556, 0.8315, 1.0), (0.7071, 0.7071, -1.0), (0.7071, 0.7071, 1.0), (0.8315, 0.5556, -1.0), (0.8315, 0.5556, 1.0), (0.9239, 0.3827, -1.0), (0.9239, 0.3827, 1.0), (0.9808, 0.1951, -1.0), (0.9808, 0.1951, 1.0), (1.0, 0.0, -1.0), (1.0, 0.0, 1.0), (0.9808, -0.1951, -1.0), (0.9808, -0.1951, 1.0), (0.9239, -0.3827, -1.0), (0.9239, -0.3827, 1.0), (0.8315, -0.5556, -1.0), (0.8315, -0.5556, 1.0), (0.7071, -0.7071, -1.0), (0.7071, -0.7071, 1.0), (0.5556, -0.8315, -1.0), (0.5556, -0.8315, 1.0), (0.3827, -0.9239, -1.0), (0.3827, -0.9239, 1.0), (0.1951, -0.9808, -1.0), (0.1951, -0.9808, 1.0), (0.0, -1.0, -1.0), (0.0, -1.0, 1.0), (-0.1951, -0.9808, -1.0), (-0.1951, -0.9808, 1.0), (-0.3827, -0.9239, -1.0), (-0.3827, -0.9239, 1.0), (-0.5556, -0.8315, -1.0), (-0.5556, -0.8315, 1.0), (-0.7071, -0.7071, -1.0), (-0.7071, -0.7071, 1.0), (-0.8315, -0.5556, -1.0), (-0.8315, -0.5556, 1.0), (-0.9239, -0.3827, -1.0), (-0.9239, -0.3827, 1.0), (-0.9808, -0.1951, -1.0), (-0.9808, -0.1951, 1.0), (-1.0, 0.0, -1.0), (-1.0, 0.0, 1.0), (-0.9808, 0.1951, -1.0), (-0.9808, 0.1951, 1.0), (-0.9239, 0.3827, -1.0), (-0.9239, 0.3827, 1.0), (-0.8315, 0.5556, -1.0), (-0.8315, 0.5556, 1.0), (-0.7071, 0.7071, -1.0), (-0.7071, 0.7071, 1.0), (-0.5556, 0.8315, -1.0), (-0.5556, 0.8315, 1.0), (-0.3827, 0.9239, -1.0), (-0.3827, 0.9239, 1.0), (-0.1951, 0.9808, -1.0), (-0.1951, 0.9808, 1.0)], [], [(0, 1, 3, 2), (2, 3, 5, 4), (4, 5, 7, 6), (6, 7, 9, 8), (8, 9, 11, 10), (10, 11, 13, 12), (12, 13, 15, 14), (14, 15, 17, 16), (16, 17, 19, 18), (18, 19, 21, 20), (20, 21, 23, 22), (22, 23, 25, 24), (24, 25, 27, 26), (26, 27, 29, 28), (28, 29, 31, 30), (30, 31, 33, 32), (32, 33, 35, 34), (34, 35, 37, 36), (36, 37, 39, 38), (38, 39, 41, 40), (40, 41, 43, 42), (42, 43, 45, 44), (44, 45, 47, 46), (46, 47, 49, 48), (48, 49, 51, 50), (50, 51, 53, 52), (52, 53, 55, 54), (54, 55, 57, 56), (56, 57, 59, 58), (58, 59, 61, 60), (3, 1, 63, 61, 59, 57, 55, 53, 51, 49, 47, 45, 43, 41, 39, 37, 35, 33, 31, 29, 27, 25, 23, 21, 19, 17, 15, 13, 11, 9, 7, 5), (60, 61, 63, 62), (62, 63, 1, 0), (0, 2, 4, 6, 8, 10, 12, 14, 16, 18, 20, 22, 24, 26, 28, 30, 32, 34, 36, 38, 40, 42, 44, 46, 48, 50, 52, 54, 56, 58, 60, 62)])
me_cylinder_003.polygons.foreach_set('use_smooth', [True] * 34)
_uv = me_cylinder_003.uv_layers.new(name='UVMap')
_uv.uv.foreach_set('vector', [1.0, 0.5, 1.0, 1.0, 0.9688, 1.0, 0.9688, 0.5, 0.9688, 0.5, 0.9688, 1.0, 0.9375, 1.0, 0.9375, 0.5, 0.9375, 0.5, 0.9375, 1.0, 0.9062, 1.0, 0.9062, 0.5, 0.9062, 0.5, 0.9062, 1.0, 0.875, 1.0, 0.875, 0.5, 0.875, 0.5, 0.875, 1.0, 0.8438, 1.0, 0.8438, 0.5, 0.8438, 0.5, 0.8438, 1.0, 0.8125, 1.0, 0.8125, 0.5, 0.8125, 0.5, 0.8125, 1.0, 0.7812, 1.0, 0.7812, 0.5, 0.7812, 0.5, 0.7812, 1.0, 0.75, 1.0, 0.75, 0.5, 0.75, 0.5, 0.75, 1.0, 0.7188, 1.0, 0.7188, 0.5, 0.7188, 0.5, 0.7188, 1.0, 0.6875, 1.0, 0.6875, 0.5, 0.6875, 0.5, 0.6875, 1.0, 0.6562, 1.0, 0.6562, 0.5, 0.6562, 0.5, 0.6562, 1.0, 0.625, 1.0, 0.625, 0.5, 0.625, 0.5, 0.625, 1.0, 0.5938, 1.0, 0.5938, 0.5, 0.5938, 0.5, 0.5938, 1.0, 0.5625, 1.0, 0.5625, 0.5, 0.5625, 0.5, 0.5625, 1.0, 0.5312, 1.0, 0.5312, 0.5, 0.5312, 0.5, 0.5312, 1.0, 0.5, 1.0, 0.5, 0.5, 0.5, 0.5, 0.5, 1.0, 0.4688, 1.0, 0.4688, 0.5, 0.4688, 0.5, 0.4688, 1.0, 0.4375, 1.0, 0.4375, 0.5, 0.4375, 0.5, 0.4375, 1.0, 0.4062, 1.0, 0.4062, 0.5, 0.4062, 0.5, 0.4062, 1.0, 0.375, 1.0, 0.375, 0.5, 0.375, 0.5, 0.375, 1.0, 0.3438, 1.0, 0.3438, 0.5, 0.3438, 0.5, 0.3438, 1.0, 0.3125, 1.0, 0.3125, 0.5, 0.3125, 0.5, 0.3125, 1.0, 0.2812, 1.0, 0.2812, 0.5, 0.2812, 0.5, 0.2812, 1.0, 0.25, 1.0, 0.25, 0.5, 0.25, 0.5, 0.25, 1.0, 0.2188, 1.0, 0.2188, 0.5, 0.2188, 0.5, 0.2188, 1.0, 0.1875, 1.0, 0.1875, 0.5, 0.1875, 0.5, 0.1875, 1.0, 0.1562, 1.0, 0.1562, 0.5, 0.1562, 0.5, 0.1562, 1.0, 0.125, 1.0, 0.125, 0.5, 0.125, 0.5, 0.125, 1.0, 0.09375, 1.0, 0.09375, 0.5, 0.09375, 0.5, 0.09375, 1.0, 0.0625, 1.0, 0.0625, 0.5, 0.2968, 0.4854, 0.25, 0.49, 0.2032, 0.4854, 0.1582, 0.4717, 0.1167, 0.4496, 0.08029, 0.4197, 0.05045, 0.3833, 0.02827, 0.3418, 0.01461, 0.2968, 0.01, 0.25, 0.01461, 0.2032, 0.02827, 0.1582, 0.05045, 0.1167, 0.08029, 0.08029, 0.1167, 0.05045, 0.1582, 0.02827, 0.2032, 0.01461, 0.25, 0.01, 0.2968, 0.01461, 0.3418, 0.02827, 0.3833, 0.05045, 0.4197, 0.08029, 0.4496, 0.1167, 0.4717, 0.1582, 0.4854, 0.2032, 0.49, 0.25, 0.4854, 0.2968, 0.4717, 0.3418, 0.4496, 0.3833, 0.4197, 0.4197, 0.3833, 0.4496, 0.3418, 0.4717, 0.0625, 0.5, 0.0625, 1.0, 0.03125, 1.0, 0.03125, 0.5, 0.03125, 0.5, 0.03125, 1.0, 0.0, 1.0, 0.0, 0.5, 0.75, 0.49, 0.7968, 0.4854, 0.8418, 0.4717, 0.8833, 0.4496, 0.9197, 0.4197, 0.9496, 0.3833, 0.9717, 0.3418, 0.9854, 0.2968, 0.99, 0.25, 0.9854, 0.2032, 0.9717, 0.1582, 0.9496, 0.1167, 0.9197, 0.08029, 0.8833, 0.05045, 0.8418, 0.02827, 0.7968, 0.01461, 0.75, 0.01, 0.7032, 0.01461, 0.6582, 0.02827, 0.6167, 0.05045, 0.5803, 0.08029, 0.5504, 0.1167, 0.5283, 0.1582, 0.5146, 0.2032, 0.51, 0.25, 0.5146, 0.2968, 0.5283, 0.3418, 0.5504, 0.3833, 0.5803, 0.4197, 0.6167, 0.4496, 0.6582, 0.4717, 0.7032, 0.4854])
me_cylinder_003.materials.append(mat_material_002)
me_cylinder_003.update()
me_cylinder_004 = bpy.data.meshes.new('Cylinder.004')
me_cylinder_004.from_pydata([(-1.865, -1.36, -0.263), (-1.865, -1.36, 1.48), (-1.865, 1.36, -0.263), (-1.865, 1.36, 1.48), (1.865, -1.36, -0.263), (1.865, -1.36, 1.48), (1.865, 1.36, -0.263), (1.865, 1.36, 1.48)], [], [(0, 1, 3, 2), (2, 3, 7, 6), (6, 7, 5, 4), (4, 5, 1, 0), (2, 6, 4, 0), (7, 3, 1, 5)])
_uv = me_cylinder_004.uv_layers.new(name='UVMap')
_uv.uv.foreach_set('vector', [0.375, 0.0, 0.625, 0.0, 0.625, 0.25, 0.375, 0.25, 0.375, 0.25, 0.625, 0.25, 0.625, 0.5, 0.375, 0.5, 0.375, 0.5, 0.625, 0.5, 0.625, 0.75, 0.375, 0.75, 0.375, 0.75, 0.625, 0.75, 0.625, 1.0, 0.375, 1.0, 0.125, 0.5, 0.375, 0.5, 0.375, 0.75, 0.125, 0.75, 0.625, 0.5, 0.875, 0.5, 0.875, 0.75, 0.625, 0.75])
me_cylinder_004.materials.append(mat_material_002)
me_cylinder_004.update()
me_cylinder_005 = bpy.data.meshes.new('Cylinder.005')
me_cylinder_005.from_pydata([(0.0, 1.0, -1.0), (0.0, 1.0, 1.0), (0.1951, 0.9808, -1.0), (0.1951, 0.9808, 1.0), (0.3827, 0.9239, -1.0), (0.3827, 0.9239, 1.0), (0.5556, 0.8315, -1.0), (0.5556, 0.8315, 1.0), (0.7071, 0.7071, -1.0), (0.7071, 0.7071, 1.0), (0.8315, 0.5556, -1.0), (0.8315, 0.5556, 1.0), (0.9239, 0.3827, -1.0), (0.9239, 0.3827, 1.0), (0.9808, 0.1951, -1.0), (0.9808, 0.1951, 1.0), (1.0, 0.0, -1.0), (1.0, 0.0, 1.0), (0.9808, -0.1951, -1.0), (0.9808, -0.1951, 1.0), (0.9239, -0.3827, -1.0), (0.9239, -0.3827, 1.0), (0.8315, -0.5556, -1.0), (0.8315, -0.5556, 1.0), (0.7071, -0.7071, -1.0), (0.7071, -0.7071, 1.0), (0.5556, -0.8315, -1.0), (0.5556, -0.8315, 1.0), (0.3827, -0.9239, -1.0), (0.3827, -0.9239, 1.0), (0.1951, -0.9808, -1.0), (0.1951, -0.9808, 1.0), (0.0, -1.0, -1.0), (0.0, -1.0, 1.0), (-0.1951, -0.9808, -1.0), (-0.1951, -0.9808, 1.0), (-0.3827, -0.9239, -1.0), (-0.3827, -0.9239, 1.0), (-0.5556, -0.8315, -1.0), (-0.5556, -0.8315, 1.0), (-0.7071, -0.7071, -1.0), (-0.7071, -0.7071, 1.0), (-0.8315, -0.5556, -1.0), (-0.8315, -0.5556, 1.0), (-0.9239, -0.3827, -1.0), (-0.9239, -0.3827, 1.0), (-0.9808, -0.1951, -1.0), (-0.9808, -0.1951, 1.0), (-1.0, 0.0, -1.0), (-1.0, 0.0, 1.0), (-0.9808, 0.1951, -1.0), (-0.9808, 0.1951, 1.0), (-0.9239, 0.3827, -1.0), (-0.9239, 0.3827, 1.0), (-0.8315, 0.5556, -1.0), (-0.8315, 0.5556, 1.0), (-0.7071, 0.7071, -1.0), (-0.7071, 0.7071, 1.0), (-0.5556, 0.8315, -1.0), (-0.5556, 0.8315, 1.0), (-0.3827, 0.9239, -1.0), (-0.3827, 0.9239, 1.0), (-0.1951, 0.9808, -1.0), (-0.1951, 0.9808, 1.0)], [], [(0, 1, 3, 2), (2, 3, 5, 4), (4, 5, 7, 6), (6, 7, 9, 8), (8, 9, 11, 10), (10, 11, 13, 12), (12, 13, 15, 14), (14, 15, 17, 16), (16, 17, 19, 18), (18, 19, 21, 20), (20, 21, 23, 22), (22, 23, 25, 24), (24, 25, 27, 26), (26, 27, 29, 28), (28, 29, 31, 30), (30, 31, 33, 32), (32, 33, 35, 34), (34, 35, 37, 36), (36, 37, 39, 38), (38, 39, 41, 40), (40, 41, 43, 42), (42, 43, 45, 44), (44, 45, 47, 46), (46, 47, 49, 48), (48, 49, 51, 50), (50, 51, 53, 52), (52, 53, 55, 54), (54, 55, 57, 56), (56, 57, 59, 58), (58, 59, 61, 60), (3, 1, 63, 61, 59, 57, 55, 53, 51, 49, 47, 45, 43, 41, 39, 37, 35, 33, 31, 29, 27, 25, 23, 21, 19, 17, 15, 13, 11, 9, 7, 5), (60, 61, 63, 62), (62, 63, 1, 0), (0, 2, 4, 6, 8, 10, 12, 14, 16, 18, 20, 22, 24, 26, 28, 30, 32, 34, 36, 38, 40, 42, 44, 46, 48, 50, 52, 54, 56, 58, 60, 62)])
me_cylinder_005.polygons.foreach_set('use_smooth', [True] * 34)
_uv = me_cylinder_005.uv_layers.new(name='UVMap')
_uv.uv.foreach_set('vector', [1.0, 0.5, 1.0, 1.0, 0.9688, 1.0, 0.9688, 0.5, 0.9688, 0.5, 0.9688, 1.0, 0.9375, 1.0, 0.9375, 0.5, 0.9375, 0.5, 0.9375, 1.0, 0.9062, 1.0, 0.9062, 0.5, 0.9062, 0.5, 0.9062, 1.0, 0.875, 1.0, 0.875, 0.5, 0.875, 0.5, 0.875, 1.0, 0.8438, 1.0, 0.8438, 0.5, 0.8438, 0.5, 0.8438, 1.0, 0.8125, 1.0, 0.8125, 0.5, 0.8125, 0.5, 0.8125, 1.0, 0.7812, 1.0, 0.7812, 0.5, 0.7812, 0.5, 0.7812, 1.0, 0.75, 1.0, 0.75, 0.5, 0.75, 0.5, 0.75, 1.0, 0.7188, 1.0, 0.7188, 0.5, 0.7188, 0.5, 0.7188, 1.0, 0.6875, 1.0, 0.6875, 0.5, 0.6875, 0.5, 0.6875, 1.0, 0.6562, 1.0, 0.6562, 0.5, 0.6562, 0.5, 0.6562, 1.0, 0.625, 1.0, 0.625, 0.5, 0.625, 0.5, 0.625, 1.0, 0.5938, 1.0, 0.5938, 0.5, 0.5938, 0.5, 0.5938, 1.0, 0.5625, 1.0, 0.5625, 0.5, 0.5625, 0.5, 0.5625, 1.0, 0.5312, 1.0, 0.5312, 0.5, 0.5312, 0.5, 0.5312, 1.0, 0.5, 1.0, 0.5, 0.5, 0.5, 0.5, 0.5, 1.0, 0.4688, 1.0, 0.4688, 0.5, 0.4688, 0.5, 0.4688, 1.0, 0.4375, 1.0, 0.4375, 0.5, 0.4375, 0.5, 0.4375, 1.0, 0.4062, 1.0, 0.4062, 0.5, 0.4062, 0.5, 0.4062, 1.0, 0.375, 1.0, 0.375, 0.5, 0.375, 0.5, 0.375, 1.0, 0.3438, 1.0, 0.3438, 0.5, 0.3438, 0.5, 0.3438, 1.0, 0.3125, 1.0, 0.3125, 0.5, 0.3125, 0.5, 0.3125, 1.0, 0.2812, 1.0, 0.2812, 0.5, 0.2812, 0.5, 0.2812, 1.0, 0.25, 1.0, 0.25, 0.5, 0.25, 0.5, 0.25, 1.0, 0.2188, 1.0, 0.2188, 0.5, 0.2188, 0.5, 0.2188, 1.0, 0.1875, 1.0, 0.1875, 0.5, 0.1875, 0.5, 0.1875, 1.0, 0.1562, 1.0, 0.1562, 0.5, 0.1562, 0.5, 0.1562, 1.0, 0.125, 1.0, 0.125, 0.5, 0.125, 0.5, 0.125, 1.0, 0.09375, 1.0, 0.09375, 0.5, 0.09375, 0.5, 0.09375, 1.0, 0.0625, 1.0, 0.0625, 0.5, 0.2968, 0.4854, 0.25, 0.49, 0.2032, 0.4854, 0.1582, 0.4717, 0.1167, 0.4496, 0.08029, 0.4197, 0.05045, 0.3833, 0.02827, 0.3418, 0.01461, 0.2968, 0.01, 0.25, 0.01461, 0.2032, 0.02827, 0.1582, 0.05045, 0.1167, 0.08029, 0.08029, 0.1167, 0.05045, 0.1582, 0.02827, 0.2032, 0.01461, 0.25, 0.01, 0.2968, 0.01461, 0.3418, 0.02827, 0.3833, 0.05045, 0.4197, 0.08029, 0.4496, 0.1167, 0.4717, 0.1582, 0.4854, 0.2032, 0.49, 0.25, 0.4854, 0.2968, 0.4717, 0.3418, 0.4496, 0.3833, 0.4197, 0.4197, 0.3833, 0.4496, 0.3418, 0.4717, 0.0625, 0.5, 0.0625, 1.0, 0.03125, 1.0, 0.03125, 0.5, 0.03125, 0.5, 0.03125, 1.0, 0.0, 1.0, 0.0, 0.5, 0.75, 0.49, 0.7968, 0.4854, 0.8418, 0.4717, 0.8833, 0.4496, 0.9197, 0.4197, 0.9496, 0.3833, 0.9717, 0.3418, 0.9854, 0.2968, 0.99, 0.25, 0.9854, 0.2032, 0.9717, 0.1582, 0.9496, 0.1167, 0.9197, 0.08029, 0.8833, 0.05045, 0.8418, 0.02827, 0.7968, 0.01461, 0.75, 0.01, 0.7032, 0.01461, 0.6582, 0.02827, 0.6167, 0.05045, 0.5803, 0.08029, 0.5504, 0.1167, 0.5283, 0.1582, 0.5146, 0.2032, 0.51, 0.25, 0.5146, 0.2968, 0.5283, 0.3418, 0.5504, 0.3833, 0.5803, 0.4197, 0.6167, 0.4496, 0.6582, 0.4717, 0.7032, 0.4854])
me_cylinder_005.materials.append(mat_material_002)
me_cylinder_005.update()
me_cylinder_006 = bpy.data.meshes.new('Cylinder.006')
me_cylinder_006.from_pydata([(-1.865, -1.36, -0.263), (-1.865, -1.36, 1.48), (-1.865, 1.36, -0.263), (-1.865, 1.36, 1.48), (1.865, -1.36, -0.263), (1.865, -1.36, 1.48), (1.865, 1.36, -0.263), (1.865, 1.36, 1.48)], [], [(0, 1, 3, 2), (2, 3, 7, 6), (6, 7, 5, 4), (4, 5, 1, 0), (2, 6, 4, 0), (7, 3, 1, 5)])
_uv = me_cylinder_006.uv_layers.new(name='UVMap')
_uv.uv.foreach_set('vector', [0.375, 0.0, 0.625, 0.0, 0.625, 0.25, 0.375, 0.25, 0.375, 0.25, 0.625, 0.25, 0.625, 0.5, 0.375, 0.5, 0.375, 0.5, 0.625, 0.5, 0.625, 0.75, 0.375, 0.75, 0.375, 0.75, 0.625, 0.75, 0.625, 1.0, 0.375, 1.0, 0.125, 0.5, 0.375, 0.5, 0.375, 0.75, 0.125, 0.75, 0.625, 0.5, 0.875, 0.5, 0.875, 0.75, 0.625, 0.75])
me_cylinder_006.materials.append(mat_material_002)
me_cylinder_006.update()
me_cube_001 = bpy.data.meshes.new('Cube.001')
me_cube_001.from_pydata([(-0.2755, -0.7131, -0.7131), (-0.7131, -0.7131, 0.7131), (-0.2755, 0.7131, -0.7131), (-0.7131, 0.7131, 0.7131), (0.2755, -0.7131, -0.7131), (0.7131, -0.7131, 0.7131), (0.2755, 0.7131, -0.7131), (0.7131, 0.7131, 0.7131)], [], [(0, 1, 3, 2), (2, 3, 7, 6), (6, 7, 5, 4), (4, 5, 1, 0), (2, 6, 4, 0), (7, 3, 1, 5)])
_uv = me_cube_001.uv_layers.new(name='UVMap')
_uv.uv.foreach_set('vector', [0.375, 0.0, 0.625, 0.0, 0.625, 0.25, 0.375, 0.25, 0.375, 0.25, 0.625, 0.25, 0.625, 0.5, 0.375, 0.5, 0.375, 0.5, 0.625, 0.5, 0.625, 0.75, 0.375, 0.75, 0.375, 0.75, 0.625, 0.75, 0.625, 1.0, 0.375, 1.0, 0.125, 0.5, 0.375, 0.5, 0.375, 0.75, 0.125, 0.75, 0.625, 0.5, 0.875, 0.5, 0.875, 0.75, 0.625, 0.75])
me_cube_001.materials.append(mat_material_002)
me_cube_001.update()

# ---- curves / text
cu_b_ziercircle_001 = bpy.data.curves.new('BézierCircle.001', 'CURVE')
cu_b_ziercircle_001.dimensions = '3D'
_sp = cu_b_ziercircle_001.splines.new('POLY'); _sp.points.add(47)
_sp.points.foreach_set('co', [-0.9909, 0.1357, 0.0, 0.0, -0.9643, 0.2658, 0.0, 0.0, -0.9214, 0.3892, 0.0, 0.0, -0.8634, 0.5046, 0.0, 0.0, -0.7916, 0.611, 0.0, 0.0, -0.707, 0.707, 0.0, 0.0, -0.611, 0.7916, 0.0, 0.0, -0.5046, 0.8634, 0.0, 0.0, -0.3892, 0.9214, 0.0, 0.0, -0.2658, 0.9643, 0.0, 0.0, -0.1357, 0.9909, 0.0, 0.0, 0.0, 1.0, 0.0, 0.0, 0.1357, 0.9909, 0.0, 0.0, 0.2658, 0.9643, 0.0, 0.0, 0.3892, 0.9214, 0.0, 0.0, 0.5046, 0.8634, 0.0, 0.0, 0.611, 0.7916, 0.0, 0.0, 0.707, 0.707, 0.0, 0.0, 0.7916, 0.611, 0.0, 0.0, 0.8634, 0.5046, 0.0, 0.0, 0.9214, 0.3892, 0.0, 0.0, 0.9643, 0.2658, 0.0, 0.0, 0.9909, 0.1357, 0.0, 0.0, 1.0, 0.0, 0.0, 0.0, 0.9909, -0.1357, 0.0, 0.0, 0.9643, -0.2658, 0.0, 0.0, 0.9214, -0.3892, 0.0, 0.0, 0.8634, -0.5046, 0.0, 0.0, 0.7916, -0.611, 0.0, 0.0, 0.707, -0.707, 0.0, 0.0, 0.611, -0.7916, 0.0, 0.0, 0.5046, -0.8634, 0.0, 0.0, 0.3892, -0.9214, 0.0, 0.0, 0.2658, -0.9643, 0.0, 0.0, 0.1357, -0.9909, 0.0, 0.0, 0.0, -1.0, 0.0, 0.0, -0.1357, -0.9909, 0.0, 0.0, -0.2658, -0.9643, 0.0, 0.0, -0.3892, -0.9214, 0.0, 0.0, -0.5046, -0.8634, 0.0, 0.0, -0.611, -0.7916, 0.0, 0.0, -0.707, -0.707, 0.0, 0.0, -0.7916, -0.611, 0.0, 0.0, -0.8634, -0.5046, 0.0, 0.0, -0.9214, -0.3892, 0.0, 0.0, -0.9643, -0.2658, 0.0, 0.0, -0.9909, -0.1357, 0.0, 0.0, -1.0, 0.0, 0.0, 0.0])
_sp.order_v = 0
_sp.resolution_v = 0
_sp.use_cyclic_u = True
_sp.use_endpoint_u = True
_sp.use_smooth = False
cu_b_ziercircle_001.fill_mode = 'FULL'

# ---- objects
ob_cylinder = bpy.data.objects.new('Cylinder', me_cylinder)
ob_cylinder_001 = bpy.data.objects.new('Cylinder.001', me_cylinder_001)
ob_cylinder_002 = bpy.data.objects.new('Cylinder.002', me_cylinder_002)
ob_cylinder_003 = bpy.data.objects.new('Cylinder.003', me_cylinder_003)
ob_cylinder_004 = bpy.data.objects.new('Cylinder.004', me_cylinder_004)
ob_cylinder_005 = bpy.data.objects.new('Cylinder.005', me_cylinder_005)
ob_cylinder_006 = bpy.data.objects.new('Cylinder.006', me_cylinder_006)
ob_b_ziercircle = bpy.data.objects.new('BézierCircle', cu_b_ziercircle_001)
ob_cube = bpy.data.objects.new('Cube', me_cube_001)

# ---- transforms, parenting, visibility, modifiers, constraints
ob_cylinder.location = (-0.01399, -2.125e-07, 0.9257)
ob_cylinder.rotation_euler = (1.571, -0.0, 3.142)
ob_cylinder.scale = (2.256, 2.256, 0.1741)
_m = ob_cylinder.modifiers.new('Bevel', 'BEVEL')
_m.width = 0.01
_m.width_pct = 0.01
_m = ob_cylinder.modifiers.new('Subdivision', 'SUBSURF')
_m.levels = 3
_m = ob_cylinder.modifiers.new('Smooth by Angle', 'NODES')
_m.node_group = ng_smooth_by_angle
_m.use_pin_to_last = True
_m.show_group_selector = False
ob_cylinder_001.location = (-0.01399, -1.142e-07, 3.401)
ob_cylinder_001.rotation_euler = (0.0, -0.0, 3.142)
ob_cylinder_001.scale = (0.1604, 0.1604, 0.2502)
_m = ob_cylinder_001.modifiers.new('Smooth by Angle', 'NODES')
_m.node_group = ng_smooth_by_angle
_m.use_pin_to_last = True
_m.show_group_selector = False
ob_cylinder_002.location = (-0.01399, -1.142e-07, 3.401)
ob_cylinder_002.rotation_euler = (0.0, -0.0, 3.142)
ob_cylinder_002.scale = (0.2573, 0.2573, 0.3108)
_m = ob_cylinder_002.modifiers.new('Subdivision', 'SUBSURF')
_m.levels = 3
_m = ob_cylinder_002.modifiers.new('Smooth by Angle', 'NODES')
_m.node_group = ng_smooth_by_angle
_m.use_pin_to_last = True
_m.show_group_selector = False
ob_cylinder_003.location = (-1.367, -2.324e-07, 2.833)
ob_cylinder_003.rotation_euler = (0.0, 0.6899, 3.142)
ob_cylinder_003.scale = (0.09872, 0.09872, 0.154)
_m = ob_cylinder_003.modifiers.new('Smooth by Angle', 'NODES')
_m.node_group = ng_smooth_by_angle
_m.use_pin_to_last = True
_m.show_group_selector = False
ob_cylinder_004.location = (-1.367, -2.324e-07, 2.833)
ob_cylinder_004.rotation_euler = (0.0, 0.6899, 3.142)
ob_cylinder_004.scale = (0.1225, 0.1225, 0.191)
_m = ob_cylinder_004.modifiers.new('Bevel', 'BEVEL')
_m.width = 0.42
_m.width_pct = 0.42
_m = ob_cylinder_004.modifiers.new('Subdivision', 'SUBSURF')
_m.levels = 3
ob_cylinder_005.location = (1.358, 5.813e-09, 2.833)
ob_cylinder_005.rotation_euler = (0.0, 0.6899, 6.283)
ob_cylinder_005.scale = (0.09872, 0.09872, 0.154)
_m = ob_cylinder_005.modifiers.new('Smooth by Angle', 'NODES')
_m.node_group = ng_smooth_by_angle
_m.use_pin_to_last = True
_m.show_group_selector = False
ob_cylinder_006.location = (1.358, 5.813e-09, 2.833)
ob_cylinder_006.rotation_euler = (0.0, 0.6899, 6.283)
ob_cylinder_006.scale = (0.1225, 0.1225, 0.191)
_m = ob_cylinder_006.modifiers.new('Bevel', 'BEVEL')
_m.width = 0.42
_m.width_pct = 0.42
_m = ob_cylinder_006.modifiers.new('Subdivision', 'SUBSURF')
_m.levels = 3
ob_b_ziercircle.location = (-0.01399, -2.125e-07, 0.9257)
ob_b_ziercircle.rotation_euler = (1.571, -0.1213, 0.0)
ob_b_ziercircle.scale = (1.661, 1.661, 1.661)
ob_b_ziercircle.hide_render = True
ob_cube.location = (-0.01399, -2.125e-07, 0.9257)
ob_cube.rotation_euler = (0.0, -0.1213, 0.0)
ob_cube.scale = (0.1608, 0.07359, 0.3366)
_m = ob_cube.modifiers.new('Array', 'ARRAY')
_m.count = 8
_m.relative_offset_displace = (5.7, 0.0, 0.0)
_m = ob_cube.modifiers.new('Curve', 'CURVE')
_m.object = ob_b_ziercircle

# ---- collection membership
col_collection.objects.link(ob_cylinder)
col_collection.objects.link(ob_cylinder_001)
col_collection.objects.link(ob_cylinder_002)
col_collection.objects.link(ob_cylinder_003)
col_collection.objects.link(ob_cylinder_004)
col_collection.objects.link(ob_cylinder_005)
col_collection.objects.link(ob_cylinder_006)
col_collection.objects.link(ob_b_ziercircle)
col_collection.objects.link(ob_cube)

# ---- scene / render settings (as saved in the file)
scene.frame_start = 1; scene.frame_end = 250; scene.frame_set(1)
scene.render.engine = 'BLENDER_EEVEE_NEXT'
bpy.context.view_layer.update()

# ---- added for rendering (the .blend has no active camera and no usable light): camera, sun
cam_auto = bpy.data.cameras.new('AutoCamera')
cam_auto.lens = 50.0
cam_auto.sensor_width = 36.0
cam_auto.clip_end = 1000.0
ob_auto_camera = bpy.data.objects.new('AutoCamera', cam_auto)
scene.collection.objects.link(ob_auto_camera)
ob_auto_camera.location = (6.31581, -7.59576, 6.31465)
ob_auto_camera.rotation_euler = (1.09748, -7.21219e-08, 0.694738)
scene.camera = ob_auto_camera
light_auto_sun = bpy.data.lights.new('AutoSun', 'SUN')
light_auto_sun.energy = 3.0
light_auto_sun.angle = 0.0523599
ob_auto_sun = bpy.data.objects.new('AutoSun', light_auto_sun)
scene.collection.objects.link(ob_auto_sun)
ob_auto_sun.rotation_euler = (0.872665, 0.174533, 0.523599)
bpy.context.view_layer.update()
